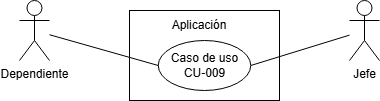

The diagram above was exported from draw.io. Its source (the exported page's mxGraphModel, read from the mxfile embedded in the PNG):
<mxGraphModel dx="548" dy="339" grid="1" gridSize="10" guides="1" tooltips="1" connect="1" arrows="1" fold="1" page="1" pageScale="1" pageWidth="827" pageHeight="1169" math="0" shadow="0">
  <root>
    <mxCell id="0" />
    <mxCell id="1" parent="0" />
    <mxCell id="NVTNdkGkB-vCj3egf-Wj-7" value="" style="rounded=0;whiteSpace=wrap;html=1;" parent="1" vertex="1">
      <mxGeometry x="420" y="210" width="150" height="90" as="geometry" />
    </mxCell>
    <mxCell id="NVTNdkGkB-vCj3egf-Wj-1" value="Dependiente&lt;div&gt;&lt;br&gt;&lt;/div&gt;" style="shape=umlActor;verticalLabelPosition=bottom;verticalAlign=top;html=1;outlineConnect=0;" parent="1" vertex="1">
      <mxGeometry x="310" y="200" width="30" height="60" as="geometry" />
    </mxCell>
    <mxCell id="NVTNdkGkB-vCj3egf-Wj-11" style="rounded=0;orthogonalLoop=1;jettySize=auto;html=1;entryX=1;entryY=0.5;entryDx=0;entryDy=0;strokeColor=default;endArrow=none;endFill=0;" parent="1" source="NVTNdkGkB-vCj3egf-Wj-4" target="NVTNdkGkB-vCj3egf-Wj-10" edge="1">
      <mxGeometry relative="1" as="geometry" />
    </mxCell>
    <mxCell id="NVTNdkGkB-vCj3egf-Wj-4" value="Jefe" style="shape=umlActor;verticalLabelPosition=bottom;verticalAlign=top;html=1;outlineConnect=0;" parent="1" vertex="1">
      <mxGeometry x="640" y="200" width="30" height="60" as="geometry" />
    </mxCell>
    <mxCell id="NVTNdkGkB-vCj3egf-Wj-8" value="Aplicación" style="text;html=1;align=center;verticalAlign=middle;whiteSpace=wrap;rounded=0;" parent="1" vertex="1">
      <mxGeometry x="460" y="210" width="60" height="30" as="geometry" />
    </mxCell>
    <mxCell id="NVTNdkGkB-vCj3egf-Wj-10" value="Caso de uso&lt;div&gt;CU-009&lt;/div&gt;" style="ellipse;whiteSpace=wrap;html=1;" parent="1" vertex="1">
      <mxGeometry x="448.75" y="240" width="92.5" height="50" as="geometry" />
    </mxCell>
    <mxCell id="NVTNdkGkB-vCj3egf-Wj-13" style="rounded=0;orthogonalLoop=1;jettySize=auto;html=1;strokeColor=default;endArrow=none;endFill=0;entryX=0;entryY=0.5;entryDx=0;entryDy=0;" parent="1" source="NVTNdkGkB-vCj3egf-Wj-1" target="NVTNdkGkB-vCj3egf-Wj-10" edge="1">
      <mxGeometry relative="1" as="geometry">
        <mxPoint x="650" y="230" as="sourcePoint" />
        <mxPoint x="450" y="257" as="targetPoint" />
      </mxGeometry>
    </mxCell>
  </root>
</mxGraphModel>